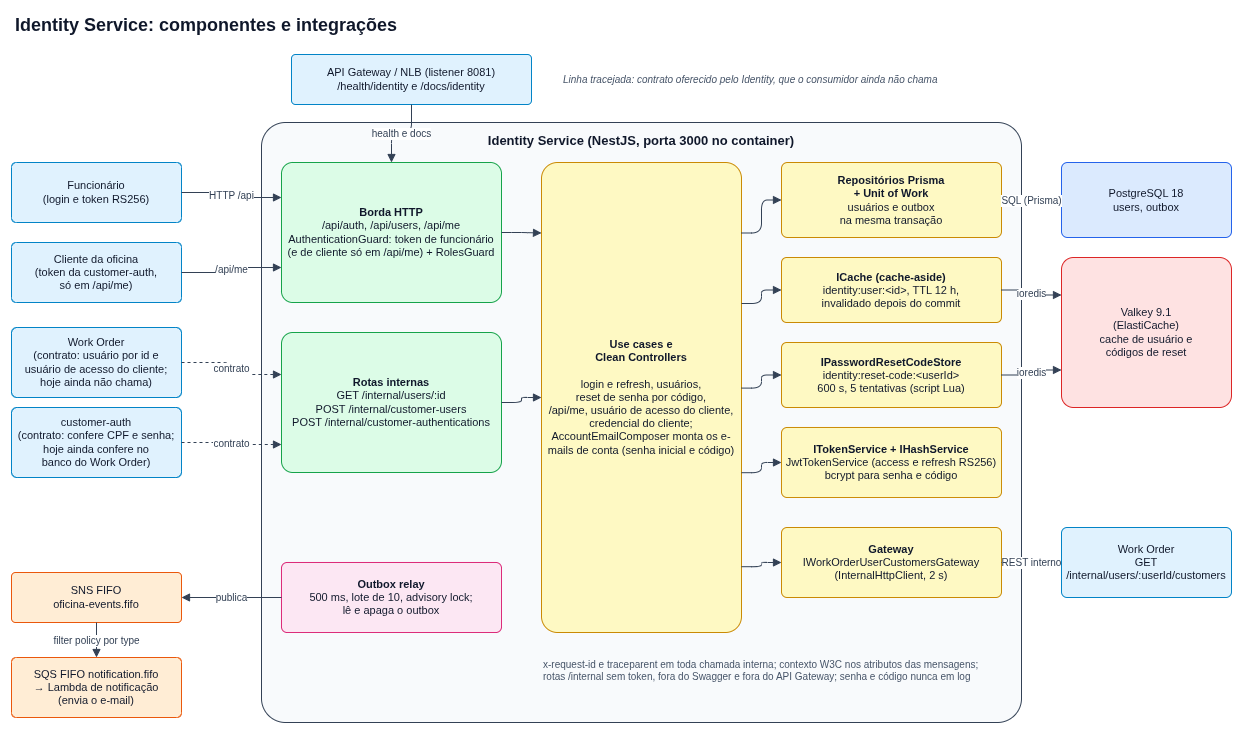

The diagram above was exported from draw.io. Its source (the exported page's mxGraphModel, read from the mxfile embedded in the PNG):
<mxGraphModel dx="0" dy="0" grid="0" gridSize="10" guides="1" tooltips="1" connect="1" arrows="1" fold="0" page="0" pageScale="1" math="0" shadow="0">
  <root>
    <mxCell id="0" />
    <mxCell id="1" parent="0" />
    <mxCell id="c1" value="Identity Service: componentes e integrações" style="text;html=1;whiteSpace=wrap;align=left;verticalAlign=middle;fontSize=18;fontStyle=1;fontColor=#0f172a;" vertex="1" parent="1">
      <mxGeometry x="12" y="8" width="900" height="30" as="geometry" />
    </mxCell>
    <mxCell id="c2" value="Funcionário&lt;br&gt;(login e token RS256)" style="rounded=1;arcSize=8;whiteSpace=wrap;html=1;fontColor=#0f172a;fontSize=11;fillColor=#e0f2fe;strokeColor=#0284c7;" vertex="1" parent="1">
      <mxGeometry x="10" y="160" width="170" height="60" as="geometry" />
    </mxCell>
    <mxCell id="c3" value="Cliente da oficina&lt;br&gt;(token da customer-auth,&lt;br&gt;só em /api/me)" style="rounded=1;arcSize=8;whiteSpace=wrap;html=1;fontColor=#0f172a;fontSize=11;fillColor=#e0f2fe;strokeColor=#0284c7;" vertex="1" parent="1">
      <mxGeometry x="10" y="240" width="170" height="60" as="geometry" />
    </mxCell>
    <mxCell id="c4" value="Work Order&lt;br&gt;(contrato: usuário por id e&lt;br&gt;usuário de acesso do cliente;&lt;br&gt;hoje ainda não chama)" style="rounded=1;arcSize=8;whiteSpace=wrap;html=1;fontColor=#0f172a;fontSize=11;fillColor=#e0f2fe;strokeColor=#0284c7;" vertex="1" parent="1">
      <mxGeometry x="10" y="325" width="170" height="70" as="geometry" />
    </mxCell>
    <mxCell id="c5" value="customer-auth&lt;br&gt;(contrato: confere CPF e senha;&lt;br&gt;hoje ainda confere no&lt;br&gt;banco do Work Order)" style="rounded=1;arcSize=8;whiteSpace=wrap;html=1;fontColor=#0f172a;fontSize=11;fillColor=#e0f2fe;strokeColor=#0284c7;" vertex="1" parent="1">
      <mxGeometry x="10" y="405" width="170" height="70" as="geometry" />
    </mxCell>
    <mxCell id="c6" value="SNS FIFO&lt;br&gt;oficina-events.fifo" style="rounded=1;arcSize=8;whiteSpace=wrap;html=1;fontColor=#0f172a;fontSize=11;fillColor=#ffedd5;strokeColor=#ea580c;" vertex="1" parent="1">
      <mxGeometry x="10" y="570" width="170" height="50" as="geometry" />
    </mxCell>
    <mxCell id="c7" value="SQS FIFO notification.fifo&lt;br&gt;→ Lambda de notificação&lt;br&gt;(envia o e-mail)" style="rounded=1;arcSize=8;whiteSpace=wrap;html=1;fontColor=#0f172a;fontSize=11;fillColor=#ffedd5;strokeColor=#ea580c;" vertex="1" parent="1">
      <mxGeometry x="10" y="655" width="170" height="60" as="geometry" />
    </mxCell>
    <mxCell id="c8" value="filter policy por type" style="endArrow=block;endFill=1;html=1;strokeColor=#334155;fontSize=10;fontColor=#334155;labelBackgroundColor=#ffffff;edgeStyle=orthogonalEdgeStyle;rounded=1;exitX=0.5;exitY=1;entryX=0.5;entryY=0;" edge="1" parent="1" source="c6" target="c7">
      <mxGeometry relative="1" as="geometry" />
    </mxCell>
    <mxCell id="c9" value="API Gateway / NLB (listener 8081)&lt;br&gt;/health/identity e /docs/identity" style="rounded=1;arcSize=8;whiteSpace=wrap;html=1;fontColor=#0f172a;fontSize=11;fillColor=#e0f2fe;strokeColor=#0284c7;" vertex="1" parent="1">
      <mxGeometry x="290" y="52" width="240" height="50" as="geometry" />
    </mxCell>
    <mxCell id="c10" value="Identity Service (NestJS, porta 3000 no container)" style="rounded=1;arcSize=4;whiteSpace=wrap;html=1;fillColor=#f8fafc;strokeColor=#334155;verticalAlign=top;align=center;fontStyle=1;fontSize=13;fontColor=#0f172a;spacingTop=4;" vertex="1" parent="1">
      <mxGeometry x="260" y="120" width="760" height="600" as="geometry" />
    </mxCell>
    <mxCell id="c11" value="&lt;b&gt;Borda HTTP&lt;/b&gt;&lt;br&gt;/api/auth, /api/users, /api/me&lt;br&gt;AuthenticationGuard: token de funcionário&lt;br&gt;(e de cliente só em /api/me) + RolesGuard" style="rounded=1;arcSize=8;whiteSpace=wrap;html=1;fontColor=#0f172a;fontSize=11;fillColor=#dcfce7;strokeColor=#16a34a;" vertex="1" parent="1">
      <mxGeometry x="280" y="160" width="220" height="140" as="geometry" />
    </mxCell>
    <mxCell id="c12" value="&lt;b&gt;Rotas internas&lt;/b&gt;&lt;br&gt;GET /internal/users/:id&lt;br&gt;POST /internal/customer-users&lt;br&gt;POST /internal/customer-authentications" style="rounded=1;arcSize=8;whiteSpace=wrap;html=1;fontColor=#0f172a;fontSize=11;fillColor=#dcfce7;strokeColor=#16a34a;" vertex="1" parent="1">
      <mxGeometry x="280" y="330" width="220" height="140" as="geometry" />
    </mxCell>
    <mxCell id="c13" value="&lt;b&gt;Outbox relay&lt;/b&gt;&lt;br&gt;500 ms, lote de 10, advisory lock;&lt;br&gt;lê e apaga o outbox" style="rounded=1;arcSize=8;whiteSpace=wrap;html=1;fontColor=#0f172a;fontSize=11;fillColor=#fce7f3;strokeColor=#db2777;" vertex="1" parent="1">
      <mxGeometry x="280" y="560" width="220" height="70" as="geometry" />
    </mxCell>
    <mxCell id="c14" value="&lt;b&gt;Use cases e&lt;br&gt;Clean Controllers&lt;/b&gt;&lt;br&gt;&lt;br&gt;login e refresh, usuários,&lt;br&gt;reset de senha por código,&lt;br&gt;/api/me, usuário de acesso do cliente,&lt;br&gt;credencial do cliente;&lt;br&gt;AccountEmailComposer monta os e-mails de conta (senha inicial e código)" style="rounded=1;arcSize=8;whiteSpace=wrap;html=1;fontColor=#0f172a;fontSize=11;fillColor=#fef9c3;strokeColor=#ca8a04;" vertex="1" parent="1">
      <mxGeometry x="540" y="160" width="200" height="470" as="geometry" />
    </mxCell>
    <mxCell id="c15" value="&lt;b&gt;Repositórios Prisma&lt;br&gt;+ Unit of Work&lt;/b&gt;&lt;br&gt;usuários e outbox&lt;br&gt;na mesma transação" style="rounded=1;arcSize=8;whiteSpace=wrap;html=1;fontColor=#0f172a;fontSize=11;fillColor=#fef9c3;strokeColor=#ca8a04;" vertex="1" parent="1">
      <mxGeometry x="780" y="160" width="220" height="75" as="geometry" />
    </mxCell>
    <mxCell id="c16" value="&lt;b&gt;ICache (cache-aside)&lt;/b&gt;&lt;br&gt;identity:user:&amp;lt;id&amp;gt;, TTL 12 h,&lt;br&gt;invalidado depois do commit" style="rounded=1;arcSize=8;whiteSpace=wrap;html=1;fontColor=#0f172a;fontSize=11;fillColor=#fef9c3;strokeColor=#ca8a04;" vertex="1" parent="1">
      <mxGeometry x="780" y="255" width="220" height="65" as="geometry" />
    </mxCell>
    <mxCell id="c17" value="&lt;b&gt;IPasswordResetCodeStore&lt;/b&gt;&lt;br&gt;identity:reset-code:&amp;lt;userId&amp;gt;&lt;br&gt;600 s, 5 tentativas (script Lua)" style="rounded=1;arcSize=8;whiteSpace=wrap;html=1;fontColor=#0f172a;fontSize=11;fillColor=#fef9c3;strokeColor=#ca8a04;" vertex="1" parent="1">
      <mxGeometry x="780" y="340" width="220" height="65" as="geometry" />
    </mxCell>
    <mxCell id="c18" value="&lt;b&gt;ITokenService + IHashService&lt;/b&gt;&lt;br&gt;JwtTokenService (access e refresh RS256)&lt;br&gt;bcrypt para senha e código" style="rounded=1;arcSize=8;whiteSpace=wrap;html=1;fontColor=#0f172a;fontSize=11;fillColor=#fef9c3;strokeColor=#ca8a04;" vertex="1" parent="1">
      <mxGeometry x="780" y="425" width="220" height="70" as="geometry" />
    </mxCell>
    <mxCell id="c19" value="&lt;b&gt;Gateway&lt;/b&gt;&lt;br&gt;IWorkOrderUserCustomersGateway&lt;br&gt;(InternalHttpClient, 2 s)" style="rounded=1;arcSize=8;whiteSpace=wrap;html=1;fontColor=#0f172a;fontSize=11;fillColor=#fef9c3;strokeColor=#ca8a04;" vertex="1" parent="1">
      <mxGeometry x="780" y="525" width="220" height="70" as="geometry" />
    </mxCell>
    <mxCell id="c20" value="PostgreSQL 18&lt;br&gt;users, outbox" style="rounded=1;arcSize=8;whiteSpace=wrap;html=1;fontColor=#0f172a;fontSize=11;fillColor=#dbeafe;strokeColor=#2563eb;" vertex="1" parent="1">
      <mxGeometry x="1060" y="160" width="170" height="75" as="geometry" />
    </mxCell>
    <mxCell id="c21" value="Valkey 9.1&lt;br&gt;(ElastiCache)&lt;br&gt;cache de usuário e&lt;br&gt;códigos de reset" style="rounded=1;arcSize=8;whiteSpace=wrap;html=1;fontColor=#0f172a;fontSize=11;fillColor=#fee2e2;strokeColor=#dc2626;" vertex="1" parent="1">
      <mxGeometry x="1060" y="255" width="170" height="150" as="geometry" />
    </mxCell>
    <mxCell id="c22" value="Work Order&lt;br&gt;GET /internal/users/:userId/customers" style="rounded=1;arcSize=8;whiteSpace=wrap;html=1;fontColor=#0f172a;fontSize=11;fillColor=#e0f2fe;strokeColor=#0284c7;" vertex="1" parent="1">
      <mxGeometry x="1060" y="525" width="170" height="70" as="geometry" />
    </mxCell>
    <mxCell id="c23" value="x-request-id e traceparent em toda chamada interna; contexto W3C nos atributos das mensagens; rotas /internal sem token, fora do Swagger e fora do API Gateway; senha e código nunca em log" style="text;html=1;whiteSpace=wrap;align=left;verticalAlign=top;fontSize=10;fontColor=#475569;" vertex="1" parent="1">
      <mxGeometry x="540" y="650" width="460" height="50" as="geometry" />
    </mxCell>
    <mxCell id="c24" value="health e docs" style="endArrow=block;endFill=1;html=1;strokeColor=#334155;fontSize=10;fontColor=#334155;labelBackgroundColor=#ffffff;edgeStyle=orthogonalEdgeStyle;rounded=1;exitX=0.5;exitY=1;entryX=0.5;entryY=0;" edge="1" parent="1" source="c9" target="c11">
      <mxGeometry relative="1" as="geometry" />
    </mxCell>
    <mxCell id="c25" value="HTTP /api" style="endArrow=block;endFill=1;html=1;strokeColor=#334155;fontSize=10;fontColor=#334155;labelBackgroundColor=#ffffff;edgeStyle=orthogonalEdgeStyle;rounded=1;exitX=1;exitY=0.5;entryX=0;entryY=0.25;" edge="1" parent="1" source="c2" target="c11">
      <mxGeometry relative="1" as="geometry" />
    </mxCell>
    <mxCell id="c26" value="/api/me" style="endArrow=block;endFill=1;html=1;strokeColor=#334155;fontSize=10;fontColor=#334155;labelBackgroundColor=#ffffff;edgeStyle=orthogonalEdgeStyle;rounded=1;exitX=1;exitY=0.5;entryX=0;entryY=0.75;" edge="1" parent="1" source="c3" target="c11">
      <mxGeometry relative="1" as="geometry" />
    </mxCell>
    <mxCell id="c27" value="contrato" style="endArrow=block;endFill=1;html=1;strokeColor=#334155;fontSize=10;fontColor=#334155;labelBackgroundColor=#ffffff;edgeStyle=orthogonalEdgeStyle;rounded=1;exitX=1;exitY=0.5;entryX=0;entryY=0.3;dashed=1;" edge="1" parent="1" source="c4" target="c12">
      <mxGeometry relative="1" as="geometry" />
    </mxCell>
    <mxCell id="c28" value="contrato" style="endArrow=block;endFill=1;html=1;strokeColor=#334155;fontSize=10;fontColor=#334155;labelBackgroundColor=#ffffff;edgeStyle=orthogonalEdgeStyle;rounded=1;exitX=1;exitY=0.5;entryX=0;entryY=0.8;dashed=1;" edge="1" parent="1" source="c5" target="c12">
      <mxGeometry relative="1" as="geometry" />
    </mxCell>
    <mxCell id="c29" value="" style="endArrow=block;endFill=1;html=1;strokeColor=#334155;fontSize=10;fontColor=#334155;labelBackgroundColor=#ffffff;edgeStyle=orthogonalEdgeStyle;rounded=1;exitX=1;exitY=0.5;entryX=0;entryY=0.15;" edge="1" parent="1" source="c11" target="c14">
      <mxGeometry relative="1" as="geometry" />
    </mxCell>
    <mxCell id="c30" value="" style="endArrow=block;endFill=1;html=1;strokeColor=#334155;fontSize=10;fontColor=#334155;labelBackgroundColor=#ffffff;edgeStyle=orthogonalEdgeStyle;rounded=1;exitX=1;exitY=0.5;entryX=0;entryY=0.5;" edge="1" parent="1" source="c12" target="c14">
      <mxGeometry relative="1" as="geometry" />
    </mxCell>
    <mxCell id="c31" value="publica" style="endArrow=block;endFill=1;html=1;strokeColor=#334155;fontSize=10;fontColor=#334155;labelBackgroundColor=#ffffff;edgeStyle=orthogonalEdgeStyle;rounded=1;exitX=0;exitY=0.5;entryX=1;entryY=0.5;" edge="1" parent="1" source="c13" target="c6">
      <mxGeometry relative="1" as="geometry" />
    </mxCell>
    <mxCell id="c32" value="" style="endArrow=block;endFill=1;html=1;strokeColor=#334155;fontSize=10;fontColor=#334155;labelBackgroundColor=#ffffff;edgeStyle=orthogonalEdgeStyle;rounded=1;exitX=1;exitY=0.15;entryX=0;entryY=0.5;" edge="1" parent="1" source="c14" target="c15">
      <mxGeometry relative="1" as="geometry" />
    </mxCell>
    <mxCell id="c33" value="" style="endArrow=block;endFill=1;html=1;strokeColor=#334155;fontSize=10;fontColor=#334155;labelBackgroundColor=#ffffff;edgeStyle=orthogonalEdgeStyle;rounded=1;exitX=1;exitY=0.3;entryX=0;entryY=0.5;" edge="1" parent="1" source="c14" target="c16">
      <mxGeometry relative="1" as="geometry" />
    </mxCell>
    <mxCell id="c34" value="" style="endArrow=block;endFill=1;html=1;strokeColor=#334155;fontSize=10;fontColor=#334155;labelBackgroundColor=#ffffff;edgeStyle=orthogonalEdgeStyle;rounded=1;exitX=1;exitY=0.48;entryX=0;entryY=0.5;" edge="1" parent="1" source="c14" target="c17">
      <mxGeometry relative="1" as="geometry" />
    </mxCell>
    <mxCell id="c35" value="" style="endArrow=block;endFill=1;html=1;strokeColor=#334155;fontSize=10;fontColor=#334155;labelBackgroundColor=#ffffff;edgeStyle=orthogonalEdgeStyle;rounded=1;exitX=1;exitY=0.66;entryX=0;entryY=0.5;" edge="1" parent="1" source="c14" target="c18">
      <mxGeometry relative="1" as="geometry" />
    </mxCell>
    <mxCell id="c36" value="" style="endArrow=block;endFill=1;html=1;strokeColor=#334155;fontSize=10;fontColor=#334155;labelBackgroundColor=#ffffff;edgeStyle=orthogonalEdgeStyle;rounded=1;exitX=1;exitY=0.86;entryX=0;entryY=0.5;" edge="1" parent="1" source="c14" target="c19">
      <mxGeometry relative="1" as="geometry" />
    </mxCell>
    <mxCell id="c37" value="SQL (Prisma)" style="endArrow=block;endFill=1;html=1;strokeColor=#334155;fontSize=10;fontColor=#334155;labelBackgroundColor=#ffffff;edgeStyle=orthogonalEdgeStyle;rounded=1;exitX=1;exitY=0.5;entryX=0;entryY=0.5;" edge="1" parent="1" source="c15" target="c20">
      <mxGeometry relative="1" as="geometry" />
    </mxCell>
    <mxCell id="c38" value="ioredis" style="endArrow=block;endFill=1;html=1;strokeColor=#334155;fontSize=10;fontColor=#334155;labelBackgroundColor=#ffffff;edgeStyle=orthogonalEdgeStyle;rounded=1;exitX=1;exitY=0.5;entryX=0;entryY=0.25;" edge="1" parent="1" source="c16" target="c21">
      <mxGeometry relative="1" as="geometry" />
    </mxCell>
    <mxCell id="c39" value="ioredis" style="endArrow=block;endFill=1;html=1;strokeColor=#334155;fontSize=10;fontColor=#334155;labelBackgroundColor=#ffffff;edgeStyle=orthogonalEdgeStyle;rounded=1;exitX=1;exitY=0.5;entryX=0;entryY=0.75;" edge="1" parent="1" source="c17" target="c21">
      <mxGeometry relative="1" as="geometry" />
    </mxCell>
    <mxCell id="c40" value="REST interno" style="endArrow=block;endFill=1;html=1;strokeColor=#334155;fontSize=10;fontColor=#334155;labelBackgroundColor=#ffffff;edgeStyle=orthogonalEdgeStyle;rounded=1;exitX=1;exitY=0.5;entryX=0;entryY=0.5;" edge="1" parent="1" source="c19" target="c22">
      <mxGeometry relative="1" as="geometry" />
    </mxCell>
    <mxCell id="legend1" value="Linha tracejada: contrato oferecido pelo Identity, que o consumidor ainda não chama" style="text;html=1;whiteSpace=wrap;align=left;verticalAlign=middle;fontSize=10;fontColor=#475569;fontStyle=2;" vertex="1" parent="1">
      <mxGeometry x="560" y="62" width="440" height="30" as="geometry" />
    </mxCell>
  </root>
</mxGraphModel>